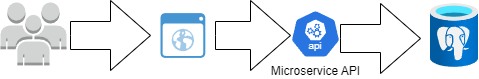

The diagram above was exported from draw.io. Its source (the exported page's mxGraphModel, read from the mxfile embedded in the PNG):
<mxGraphModel dx="1434" dy="746" grid="1" gridSize="10" guides="1" tooltips="1" connect="1" arrows="1" fold="1" page="1" pageScale="1" pageWidth="850" pageHeight="1100" math="0" shadow="0">
  <root>
    <mxCell id="0" />
    <mxCell id="1" parent="0" />
    <mxCell id="5K2AZYCwFH2fDY0SrhCH-1" value="" style="outlineConnect=0;dashed=0;verticalLabelPosition=bottom;verticalAlign=top;align=center;html=1;shape=mxgraph.aws3.users;fillColor=#D2D3D3;gradientColor=none;" parent="1" vertex="1">
      <mxGeometry x="200" y="321.9" width="66" height="63" as="geometry" />
    </mxCell>
    <mxCell id="5K2AZYCwFH2fDY0SrhCH-2" value="" style="shadow=0;dashed=0;html=1;strokeColor=none;fillColor=#4495D1;labelPosition=center;verticalLabelPosition=bottom;verticalAlign=top;align=center;outlineConnect=0;shape=mxgraph.veeam.2d.web_ui;" parent="1" vertex="1">
      <mxGeometry x="360" y="332.6" width="44.8" height="44.8" as="geometry" />
    </mxCell>
    <mxCell id="5K2AZYCwFH2fDY0SrhCH-6" value="Microservice API" style="aspect=fixed;sketch=0;html=1;dashed=0;whitespace=wrap;verticalLabelPosition=bottom;verticalAlign=top;fillColor=#2875E2;strokeColor=#ffffff;points=[[0.005,0.63,0],[0.1,0.2,0],[0.9,0.2,0],[0.5,0,0],[0.995,0.63,0],[0.72,0.99,0],[0.5,1,0],[0.28,0.99,0]];shape=mxgraph.kubernetes.icon2;kubernetesLabel=1;prIcon=api" parent="1" vertex="1">
      <mxGeometry x="490" y="329.4" width="50" height="48" as="geometry" />
    </mxCell>
    <mxCell id="5K2AZYCwFH2fDY0SrhCH-10" value="" style="image;aspect=fixed;html=1;points=[];align=center;fontSize=12;image=img/lib/azure2/databases/Azure_Database_PostgreSQL_Server.svg;" parent="1" vertex="1">
      <mxGeometry x="630" y="323" width="48" height="64" as="geometry" />
    </mxCell>
    <mxCell id="5K2AZYCwFH2fDY0SrhCH-11" value="" style="html=1;shadow=0;dashed=0;align=center;verticalAlign=middle;shape=mxgraph.arrows2.arrow;dy=0.6;dx=40;notch=0;" parent="1" vertex="1">
      <mxGeometry x="270" y="320" width="80" height="70" as="geometry" />
    </mxCell>
    <mxCell id="5K2AZYCwFH2fDY0SrhCH-12" value="" style="html=1;shadow=0;dashed=0;align=center;verticalAlign=middle;shape=mxgraph.arrows2.arrow;dy=0.6;dx=40;notch=0;" parent="1" vertex="1">
      <mxGeometry x="415" y="320" width="75" height="70" as="geometry" />
    </mxCell>
    <mxCell id="5K2AZYCwFH2fDY0SrhCH-13" value="" style="html=1;shadow=0;dashed=0;align=center;verticalAlign=middle;shape=mxgraph.arrows2.arrow;dy=0.6;dx=40;notch=0;" parent="1" vertex="1">
      <mxGeometry x="540" y="323" width="80" height="70" as="geometry" />
    </mxCell>
  </root>
</mxGraphModel>